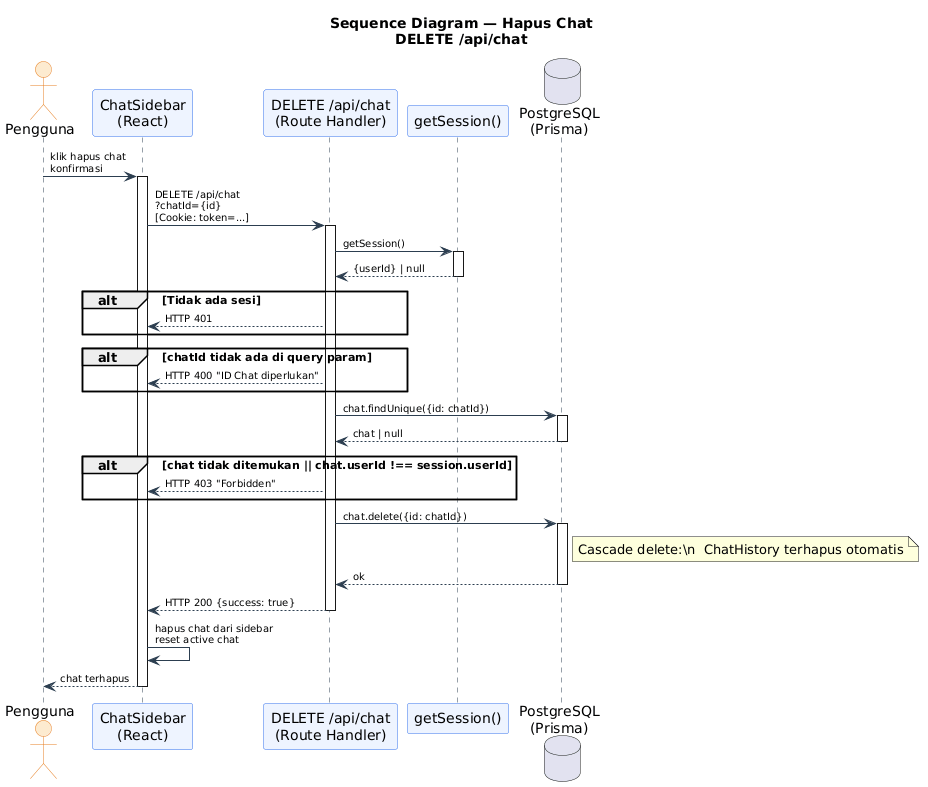

The diagram above was rendered by PlantUML. Its source (embedded in the PNG):
@startuml
title Sequence Diagram — Hapus Chat\nDELETE /api/chat

skinparam sequence {
  ActorBackgroundColor #FDEBD0
  ActorBorderColor #e67e22
  ParticipantBackgroundColor #EEF4FF
  ParticipantBorderColor #2f6fed
  LifeLineBorderColor #2c3e50
  ArrowColor #2c3e50
  ArrowFontSize 10
}

actor "Pengguna" as USER
participant "ChatSidebar\n(React)" as UI
participant "DELETE /api/chat\n(Route Handler)" as API
participant "getSession()" as SESSION
database "PostgreSQL\n(Prisma)" as DB

USER -> UI : klik hapus chat\nkonfirmasi
activate UI

UI -> API : DELETE /api/chat\n?chatId={id}\n[Cookie: token=...]
activate API

API -> SESSION : getSession()
activate SESSION
SESSION --> API : {userId} | null
deactivate SESSION

alt Tidak ada sesi
  API --> UI : HTTP 401
end

alt chatId tidak ada di query param
  API --> UI : HTTP 400 "ID Chat diperlukan"
end

API -> DB : chat.findUnique({id: chatId})
activate DB
DB --> API : chat | null
deactivate DB

alt chat tidak ditemukan || chat.userId !== session.userId
  API --> UI : HTTP 403 "Forbidden"
end

API -> DB : chat.delete({id: chatId})
note right of DB
  Cascade delete:\n  ChatHistory terhapus otomatis
end note
activate DB
DB --> API : ok
deactivate DB

API --> UI : HTTP 200 {success: true}
deactivate API

UI -> UI : hapus chat dari sidebar\nreset active chat
UI --> USER : chat terhapus
deactivate UI
@enduml